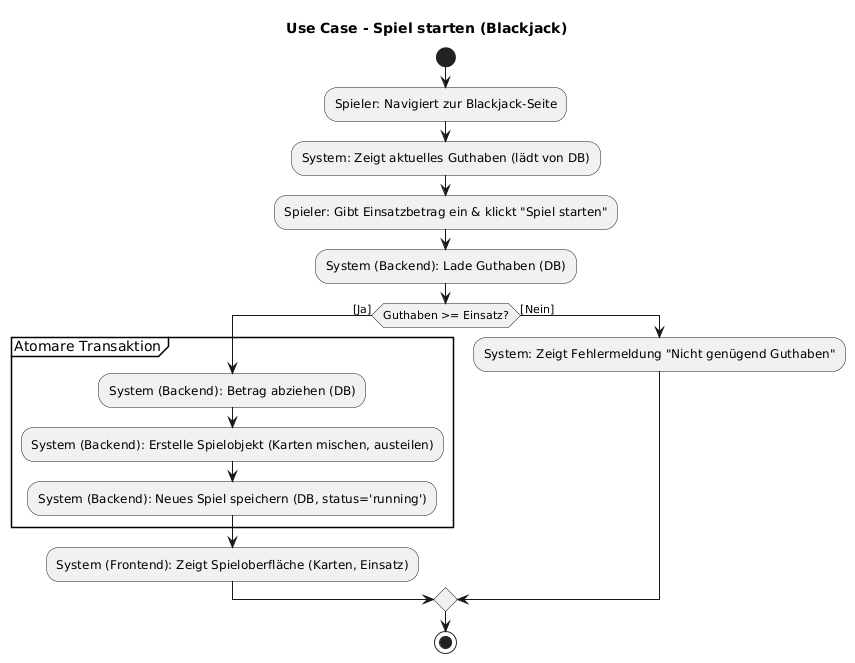

The diagram above was rendered by PlantUML. Its source (embedded in the PNG):
@startuml
' Titel: Aktivitätsdiagramm für Use Case - Spiel starten (Blackjack)
title Use Case - Spiel starten (Blackjack)

start

:Spieler: Navigiert zur Blackjack-Seite;
:System: Zeigt aktuelles Guthaben (lädt von DB);
:Spieler: Gibt Einsatzbetrag ein & klickt "Spiel starten";

:System (Backend): Lade Guthaben (DB);

if (Guthaben >= Einsatz?) then ([Ja])
group Atomare Transaktion
:System (Backend): Betrag abziehen (DB);
:System (Backend): Erstelle Spielobjekt (Karten mischen, austeilen);
:System (Backend): Neues Spiel speichern (DB, status='running');
end group
:System (Frontend): Zeigt Spieloberfläche (Karten, Einsatz);
else ([Nein])
:System: Zeigt Fehlermeldung "Nicht genügend Guthaben";
endif

stop
@enduml